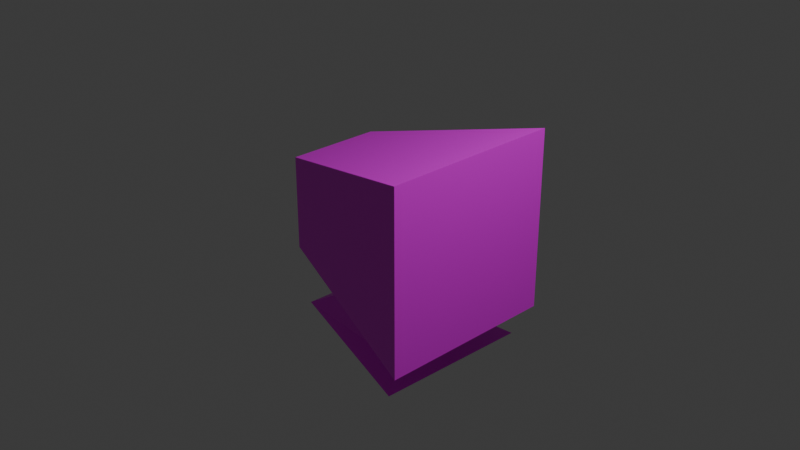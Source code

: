 # Source: Komp.blend  (saved by Blender 4.5.88; exported with 4.5.12 LTS)
import bpy
from mathutils import Matrix  # noqa: F401  (used for matrix-valued properties, if any)

bpy.ops.wm.read_factory_settings(use_empty=True)
scene = bpy.context.scene
scene.name = 'Scene'

# ---- collections
col_collection = bpy.data.collections.new('Collection'); scene.collection.children.link(col_collection)

# ---- images (referenced by path relative to the original .blend; pixels are not part of the script)
import os
ASSET_DIR = os.environ.get("B2B_ASSET_DIR", "")  # directory of the original .blend (textures are referenced by path, not embedded)
HERE = os.path.dirname(os.path.abspath(__file__))  # packed textures are extracted next to this script under _unpacked/

def load_image(name, relpath, width, height, colorspace="sRGB"):
    """Load a texture the original file referenced (path relative to the .blend, or extracted next to this script)."""
    p = next((c for c in (os.path.join(HERE, relpath), os.path.join(ASSET_DIR, relpath)) if relpath and os.path.exists(c)), "")
    if p:
        img = bpy.data.images.load(p, check_existing=True)
        img.name = name
    else:  # same state as the original file: an image datablock whose file is absent (Cycles renders it pink)
        img = bpy.data.images.new(name, width, height)
        img.source = "FILE"
        img.filepath = "//" + (relpath or name)
    img.colorspace_settings.name = colorspace
    return img
img_computer_png = load_image('computer.png', 'computer.png', 1024, 1024, 'sRGB')

# ---- materials (node trees are filled in below, after node groups)
mat_material = bpy.data.materials.new('Material')
mat_material.alpha_threshold = 0.0
mat_material.roughness = 0.5
mat_material.line_color = (0.0, 0.0, 0.0, 1.0)

# ---- material node trees
mat_material.use_nodes = True; mat_material.node_tree.nodes.clear()
_N = mat_material.node_tree.nodes; _L = mat_material.node_tree.links
n0 = _N.new('ShaderNodeOutputMaterial'); n0.name = 'Material Output'; n0.location = (200, 100)
n1 = _N.new('ShaderNodeBsdfPrincipled'); n1.name = 'Principled BSDF'; n1.location = (-200, 100)
n1.inputs[3].default_value = 1.45
n2 = _N.new('ShaderNodeTexImage'); n2.name = 'Image Texture'; n2.location = (-523, 75)
n2.image = img_computer_png
_L.new(n1.outputs[0], n0.inputs[0])
_L.new(n2.outputs[0], n1.inputs[0])
n0.is_active_output = True

# ---- world
world_world = bpy.data.worlds.new('World'); scene.world = world_world
world_world.use_nodes = True; world_world.node_tree.nodes.clear()
_N = world_world.node_tree.nodes; _L = world_world.node_tree.links
n0 = _N.new('ShaderNodeOutputWorld'); n0.name = 'World Output'; n0.location = (200, 100)
n1 = _N.new('ShaderNodeBackground'); n1.name = 'Background'; n1.location = (-200, 100)
n1.inputs[0].default_value = (0.05088, 0.05088, 0.05088, 1.0)
_L.new(n1.outputs[0], n0.inputs[0])
n0.is_active_output = True
world_world.color = (0.05088, 0.05088, 0.05088)
world_world.sun_shadow_jitter_overblur = 0.0

# ---- cameras
cam_camera = bpy.data.cameras.new('Camera')
cam_camera.clip_end = 100.0
cam_camera.ortho_scale = 7.314

# ---- lights
light_light = bpy.data.lights.new('Light', 'POINT')
light_light.energy = 1000.0
light_light.shadow_soft_size = 0.1

# ---- meshes
me_cube = bpy.data.meshes.new('Cube')
me_cube.from_pydata([(1.0, 1.0, 1.0), (1.0, 1.0, -1.0), (1.0, -1.0, 1.0), (1.0, -1.0, -1.0), (-1.0, 0.5169, 0.5169), (-1.0, 0.5169, -0.5169), (-1.0, -0.5169, 0.5169), (-1.0, -0.5169, -0.5169), (-0.5083, 0.2627, -0.6357), (-0.5083, -0.2627, -0.6357), (0.5083, 0.5083, -0.8812), (0.5083, -0.5083, -0.8812), (-0.5968, 0.2627, -1.002), (-0.5968, -0.2627, -1.002), (0.4198, 0.5083, -1.248), (0.4198, -0.5083, -1.248), (-0.9664, 0.4988, -1.236), (-0.993, -0.3985, -1.24), (0.8281, 0.8656, -1.352), (0.7765, -0.8702, -1.359)], [], [(0, 4, 6, 2), (3, 2, 6, 7), (7, 6, 4, 5), (3, 7, 9, 11), (1, 0, 2, 3), (5, 4, 0, 1), (10, 11, 15, 14), (7, 5, 8, 9), (1, 3, 11, 10), (5, 1, 10, 8), (15, 13, 17, 19), (8, 10, 14, 12), (11, 9, 13, 15), (9, 8, 12, 13), (16, 18, 19, 17), (13, 12, 16, 17), (14, 15, 19, 18), (12, 14, 18, 16)])
_uv = me_cube.uv_layers.new(name='UVMap')
_uv.uv.foreach_set('vector', [0.0995, 0.5666, 0.0995, 0.5346, 0.1188, 0.5054, 0.1588, 0.5054, 0.0995, 0.4442, 0.1588, 0.5054, 0.1188, 0.5054, 0.0995, 0.4763, 0.0995, 0.4763, 0.1188, 0.5054, 0.0995, 0.5346, 0.08023, 0.5054, 0.0995, 0.4442, 0.0995, 0.4763, 0.0995, 0.4763, 0.0995, 0.4442, 0.9895, 0.02822, 0.9838, 0.9957, 0.01048, 0.9936, 0.01615, 0.02793, 0.08023, 0.5054, 0.0995, 0.5346, 0.0995, 0.5666, 0.04018, 0.5054, 0.9823, 0.1605, 0.00899, 0.1548, 0.00899, 0.1548, 0.9823, 0.1605, 0.0995, 0.4763, 0.08023, 0.5054, 0.08023, 0.5054, 0.0995, 0.4763, 0.9823, 0.1605, 0.00899, 0.1548, 0.00899, 0.1548, 0.9823, 0.1605, 0.08023, 0.5054, 0.04018, 0.5054, 0.04018, 0.5054, 0.08023, 0.5054, 0.0995, 0.4442, 0.0995, 0.4763, 0.0995, 0.4763, 0.0995, 0.4442, 0.08023, 0.5054, 0.04018, 0.5054, 0.04018, 0.5054, 0.08023, 0.5054, 0.0995, 0.4442, 0.0995, 0.4763, 0.0995, 0.4763, 0.0995, 0.4442, 0.0995, 0.4763, 0.08023, 0.5054, 0.08023, 0.5054, 0.0995, 0.4763, 0.08023, 0.5054, 0.04018, 0.5054, 0.0995, 0.4442, 0.0995, 0.4763, 0.0995, 0.4763, 0.08023, 0.5054, 0.08023, 0.5054, 0.0995, 0.4763, 0.9823, 0.1605, 0.00899, 0.1548, 0.00899, 0.1548, 0.9823, 0.1605, 0.08023, 0.5054, 0.04018, 0.5054, 0.04018, 0.5054, 0.08023, 0.5054])
me_cube.materials.append(mat_material)
me_cube.use_mirror_vertex_groups = False
me_cube.update()

# ---- objects
ob_cube = bpy.data.objects.new('Cube', me_cube)
ob_light = bpy.data.objects.new('Light', light_light)
ob_camera = bpy.data.objects.new('Camera', cam_camera)

# ---- transforms, parenting, visibility, modifiers, constraints
ob_cube.location = (0.0, 0.0, 0.0)
ob_cube.lock_rotations_4d = False
ob_cube.empty_display_type = 'ARROWS'
ob_cube.lineart.crease_threshold = 0.0
ob_light.location = (4.076, 1.005, 5.904)
ob_light.rotation_euler = (0.6503, 0.05522, 1.866)
ob_light.lock_rotations_4d = False
ob_light.empty_display_type = 'ARROWS'
ob_light.color = (0.0, 0.0, 0.0, 0.0)
ob_light.lineart.crease_threshold = 0.0
ob_camera.location = (7.359, -6.926, 4.958)
ob_camera.rotation_euler = (1.109, 0.0, 0.8149)
ob_camera.lock_rotations_4d = False
ob_camera.empty_display_type = 'ARROWS'
ob_camera.color = (0.0, 0.0, 0.0, 0.0)
ob_camera.display_type = 'WIRE'
ob_camera.lineart.crease_threshold = 0.0

# ---- collection membership
col_collection.objects.link(ob_cube)
col_collection.objects.link(ob_light)
col_collection.objects.link(ob_camera)

# ---- scene / render settings (as saved in the file)
scene.camera = ob_camera
scene.frame_start = 1; scene.frame_end = 250; scene.frame_set(1)
scene.render.engine = 'BLENDER_EEVEE_NEXT'
bpy.context.view_layer.update()
